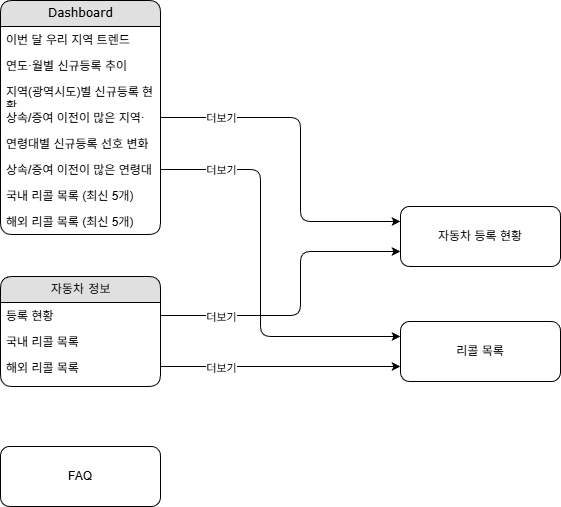

The diagram above was exported from draw.io. Its source (the exported page's mxGraphModel, read from the mxfile embedded in the PNG):
<mxGraphModel dx="857" dy="1239" grid="1" gridSize="10" guides="1" tooltips="1" connect="1" arrows="1" fold="1" page="1" pageScale="1" pageWidth="1100" pageHeight="850" background="none" math="0" shadow="0">
  <root>
    <mxCell id="0" />
    <mxCell id="1" parent="0" />
    <mxCell id="6Fk01T9gteT9qv4AhZEF-27" value="" style="group" vertex="1" connectable="0" parent="1">
      <mxGeometry x="270" y="172" width="560" height="506" as="geometry" />
    </mxCell>
    <mxCell id="21ea969265ad0168-6" value="Dashboard" style="swimlane;html=1;fontStyle=0;childLayout=stackLayout;horizontal=1;startSize=26;fillColor=#e0e0e0;horizontalStack=0;resizeParent=1;resizeLast=0;collapsible=1;marginBottom=0;swimlaneFillColor=#ffffff;align=center;rounded=1;shadow=0;comic=0;labelBackgroundColor=none;strokeWidth=1;fontFamily=Verdana;fontSize=12" parent="6Fk01T9gteT9qv4AhZEF-27" vertex="1">
      <mxGeometry width="160" height="234" as="geometry" />
    </mxCell>
    <mxCell id="21ea969265ad0168-7" value="&lt;span class=&quot;notion-enable-hover&quot; data-token-index=&quot;0&quot; style=&quot;&quot;&gt;이번 달 우리 지역 트렌드&lt;/span&gt;" style="text;html=1;strokeColor=none;fillColor=none;spacingLeft=4;spacingRight=4;whiteSpace=wrap;overflow=hidden;rotatable=0;points=[[0,0.5],[1,0.5]];portConstraint=eastwest;" parent="21ea969265ad0168-6" vertex="1">
      <mxGeometry y="26" width="160" height="26" as="geometry" />
    </mxCell>
    <mxCell id="6Fk01T9gteT9qv4AhZEF-11" value="&lt;span class=&quot;notion-enable-hover&quot; data-token-index=&quot;0&quot; style=&quot;&quot;&gt;연도·월별 신규등록 추이&lt;/span&gt;" style="text;html=1;strokeColor=none;fillColor=none;spacingLeft=4;spacingRight=4;whiteSpace=wrap;overflow=hidden;rotatable=0;points=[[0,0.5],[1,0.5]];portConstraint=eastwest;" vertex="1" parent="21ea969265ad0168-6">
      <mxGeometry y="52" width="160" height="26" as="geometry" />
    </mxCell>
    <mxCell id="21ea969265ad0168-8" value="&lt;span class=&quot;notion-enable-hover&quot; data-token-index=&quot;0&quot; style=&quot;&quot;&gt;지역(광역시도)별 신규등록 현황&lt;/span&gt;" style="text;html=1;strokeColor=none;fillColor=none;spacingLeft=4;spacingRight=4;whiteSpace=wrap;overflow=hidden;rotatable=0;points=[[0,0.5],[1,0.5]];portConstraint=eastwest;" parent="21ea969265ad0168-6" vertex="1">
      <mxGeometry y="78" width="160" height="26" as="geometry" />
    </mxCell>
    <mxCell id="6Fk01T9gteT9qv4AhZEF-8" value="&lt;span class=&quot;notion-enable-hover&quot; data-token-index=&quot;0&quot; style=&quot;&quot;&gt;상속/증여 이전이 많은 지역·&lt;/span&gt;" style="text;html=1;strokeColor=none;fillColor=none;spacingLeft=4;spacingRight=4;whiteSpace=wrap;overflow=hidden;rotatable=0;points=[[0,0.5],[1,0.5]];portConstraint=eastwest;" vertex="1" parent="21ea969265ad0168-6">
      <mxGeometry y="104" width="160" height="26" as="geometry" />
    </mxCell>
    <mxCell id="21ea969265ad0168-9" value="&lt;span class=&quot;notion-enable-hover&quot; data-token-index=&quot;0&quot; style=&quot;&quot;&gt;연령대별 신규등록 선호 변화&lt;/span&gt;" style="text;html=1;strokeColor=none;fillColor=none;spacingLeft=4;spacingRight=4;whiteSpace=wrap;overflow=hidden;rotatable=0;points=[[0,0.5],[1,0.5]];portConstraint=eastwest;" parent="21ea969265ad0168-6" vertex="1">
      <mxGeometry y="130" width="160" height="26" as="geometry" />
    </mxCell>
    <mxCell id="6Fk01T9gteT9qv4AhZEF-9" value="상속/증여 이전이 많은 연령대" style="text;html=1;strokeColor=none;fillColor=none;spacingLeft=4;spacingRight=4;whiteSpace=wrap;overflow=hidden;rotatable=0;points=[[0,0.5],[1,0.5]];portConstraint=eastwest;" vertex="1" parent="21ea969265ad0168-6">
      <mxGeometry y="156" width="160" height="26" as="geometry" />
    </mxCell>
    <mxCell id="6Fk01T9gteT9qv4AhZEF-12" value="국내 리콜 목록 (최신 5개)" style="text;html=1;strokeColor=none;fillColor=none;spacingLeft=4;spacingRight=4;whiteSpace=wrap;overflow=hidden;rotatable=0;points=[[0,0.5],[1,0.5]];portConstraint=eastwest;" vertex="1" parent="21ea969265ad0168-6">
      <mxGeometry y="182" width="160" height="26" as="geometry" />
    </mxCell>
    <mxCell id="6Fk01T9gteT9qv4AhZEF-13" value="해외 리콜 목록 (최신 5개)" style="text;html=1;strokeColor=none;fillColor=none;spacingLeft=4;spacingRight=4;whiteSpace=wrap;overflow=hidden;rotatable=0;points=[[0,0.5],[1,0.5]];portConstraint=eastwest;" vertex="1" parent="21ea969265ad0168-6">
      <mxGeometry y="208" width="160" height="26" as="geometry" />
    </mxCell>
    <mxCell id="21ea969265ad0168-14" value="자동차 정보" style="swimlane;html=1;fontStyle=0;childLayout=stackLayout;horizontal=1;startSize=26;fillColor=#e0e0e0;horizontalStack=0;resizeParent=1;resizeLast=0;collapsible=1;marginBottom=0;swimlaneFillColor=#ffffff;align=center;rounded=1;shadow=0;comic=0;labelBackgroundColor=none;strokeWidth=1;fontFamily=Verdana;fontSize=12" parent="6Fk01T9gteT9qv4AhZEF-27" vertex="1">
      <mxGeometry y="276" width="160" height="110" as="geometry" />
    </mxCell>
    <mxCell id="21ea969265ad0168-15" value="등록 현황" style="text;html=1;strokeColor=none;fillColor=none;spacingLeft=4;spacingRight=4;whiteSpace=wrap;overflow=hidden;rotatable=0;points=[[0,0.5],[1,0.5]];portConstraint=eastwest;" parent="21ea969265ad0168-14" vertex="1">
      <mxGeometry y="26" width="160" height="26" as="geometry" />
    </mxCell>
    <mxCell id="21ea969265ad0168-16" value="국내 리콜 목록" style="text;html=1;strokeColor=none;fillColor=none;spacingLeft=4;spacingRight=4;whiteSpace=wrap;overflow=hidden;rotatable=0;points=[[0,0.5],[1,0.5]];portConstraint=eastwest;" parent="21ea969265ad0168-14" vertex="1">
      <mxGeometry y="52" width="160" height="26" as="geometry" />
    </mxCell>
    <mxCell id="21ea969265ad0168-17" value="해외 리콜 목록" style="text;html=1;strokeColor=none;fillColor=none;spacingLeft=4;spacingRight=4;whiteSpace=wrap;overflow=hidden;rotatable=0;points=[[0,0.5],[1,0.5]];portConstraint=eastwest;" parent="21ea969265ad0168-14" vertex="1">
      <mxGeometry y="78" width="160" height="26" as="geometry" />
    </mxCell>
    <mxCell id="21ea969265ad0168-41" style="edgeStyle=orthogonalEdgeStyle;html=1;exitX=1;exitY=0.5;entryX=0;entryY=0.25;labelBackgroundColor=none;startFill=0;startSize=6;endFill=1;endSize=6;fontFamily=Verdana;fontSize=12;exitDx=0;exitDy=0;entryDx=0;entryDy=0;" parent="6Fk01T9gteT9qv4AhZEF-27" source="6Fk01T9gteT9qv4AhZEF-8" target="6Fk01T9gteT9qv4AhZEF-16" edge="1">
      <mxGeometry relative="1" as="geometry">
        <mxPoint x="400" y="245" as="targetPoint" />
        <Array as="points">
          <mxPoint x="300" y="117" />
          <mxPoint x="300" y="221" />
        </Array>
      </mxGeometry>
    </mxCell>
    <mxCell id="6Fk01T9gteT9qv4AhZEF-23" value="더보기" style="edgeLabel;html=1;align=center;verticalAlign=middle;resizable=0;points=[];" vertex="1" connectable="0" parent="21ea969265ad0168-41">
      <mxGeometry x="-0.6279" relative="1" as="geometry">
        <mxPoint x="-4" as="offset" />
      </mxGeometry>
    </mxCell>
    <mxCell id="6Fk01T9gteT9qv4AhZEF-17" value="" style="edgeStyle=orthogonalEdgeStyle;rounded=1;orthogonalLoop=1;jettySize=auto;html=1;exitX=1;exitY=0.5;exitDx=0;exitDy=0;entryX=0;entryY=0.25;entryDx=0;entryDy=0;curved=0;" edge="1" parent="6Fk01T9gteT9qv4AhZEF-27" source="6Fk01T9gteT9qv4AhZEF-9" target="6Fk01T9gteT9qv4AhZEF-14">
      <mxGeometry relative="1" as="geometry">
        <Array as="points">
          <mxPoint x="260" y="169" />
          <mxPoint x="260" y="336" />
        </Array>
      </mxGeometry>
    </mxCell>
    <mxCell id="6Fk01T9gteT9qv4AhZEF-22" value="더보기" style="edgeLabel;html=1;align=center;verticalAlign=middle;resizable=0;points=[];" vertex="1" connectable="0" parent="6Fk01T9gteT9qv4AhZEF-17">
      <mxGeometry x="-0.2138" y="-1" relative="1" as="geometry">
        <mxPoint x="-39" y="-60" as="offset" />
      </mxGeometry>
    </mxCell>
    <mxCell id="6Fk01T9gteT9qv4AhZEF-14" value="리콜 목록" style="rounded=1;whiteSpace=wrap;html=1;" vertex="1" parent="6Fk01T9gteT9qv4AhZEF-27">
      <mxGeometry x="400" y="321" width="160" height="60" as="geometry" />
    </mxCell>
    <mxCell id="6Fk01T9gteT9qv4AhZEF-16" value="자동차 등록 현황" style="rounded=1;whiteSpace=wrap;html=1;" vertex="1" parent="6Fk01T9gteT9qv4AhZEF-27">
      <mxGeometry x="400" y="206" width="160" height="60" as="geometry" />
    </mxCell>
    <mxCell id="6Fk01T9gteT9qv4AhZEF-18" value="" style="endArrow=classic;html=1;rounded=0;entryX=0;entryY=0.75;entryDx=0;entryDy=0;" edge="1" parent="6Fk01T9gteT9qv4AhZEF-27" target="6Fk01T9gteT9qv4AhZEF-14">
      <mxGeometry width="50" height="50" relative="1" as="geometry">
        <mxPoint x="160" y="366" as="sourcePoint" />
        <mxPoint x="320" y="365" as="targetPoint" />
      </mxGeometry>
    </mxCell>
    <mxCell id="6Fk01T9gteT9qv4AhZEF-25" value="더보기" style="edgeLabel;html=1;align=center;verticalAlign=middle;resizable=0;points=[];" vertex="1" connectable="0" parent="6Fk01T9gteT9qv4AhZEF-18">
      <mxGeometry x="-0.475" y="-3" relative="1" as="geometry">
        <mxPoint x="-3" y="-2" as="offset" />
      </mxGeometry>
    </mxCell>
    <mxCell id="6Fk01T9gteT9qv4AhZEF-21" value="" style="edgeStyle=elbowEdgeStyle;elbow=horizontal;endArrow=classic;html=1;curved=0;rounded=1;endSize=6;startSize=6;exitX=1;exitY=0.5;exitDx=0;exitDy=0;entryX=0;entryY=0.75;entryDx=0;entryDy=0;" edge="1" parent="6Fk01T9gteT9qv4AhZEF-27" source="21ea969265ad0168-15" target="6Fk01T9gteT9qv4AhZEF-16">
      <mxGeometry width="50" height="50" relative="1" as="geometry">
        <mxPoint x="250" y="306" as="sourcePoint" />
        <mxPoint x="300" y="256" as="targetPoint" />
        <Array as="points">
          <mxPoint x="300" y="286" />
        </Array>
      </mxGeometry>
    </mxCell>
    <mxCell id="6Fk01T9gteT9qv4AhZEF-24" value="더보기" style="edgeLabel;html=1;align=center;verticalAlign=middle;resizable=0;points=[];" vertex="1" connectable="0" parent="6Fk01T9gteT9qv4AhZEF-21">
      <mxGeometry x="-0.6053" y="-1" relative="1" as="geometry">
        <mxPoint as="offset" />
      </mxGeometry>
    </mxCell>
    <mxCell id="6Fk01T9gteT9qv4AhZEF-26" value="FAQ" style="rounded=1;whiteSpace=wrap;html=1;" vertex="1" parent="6Fk01T9gteT9qv4AhZEF-27">
      <mxGeometry y="446" width="160" height="60" as="geometry" />
    </mxCell>
  </root>
</mxGraphModel>